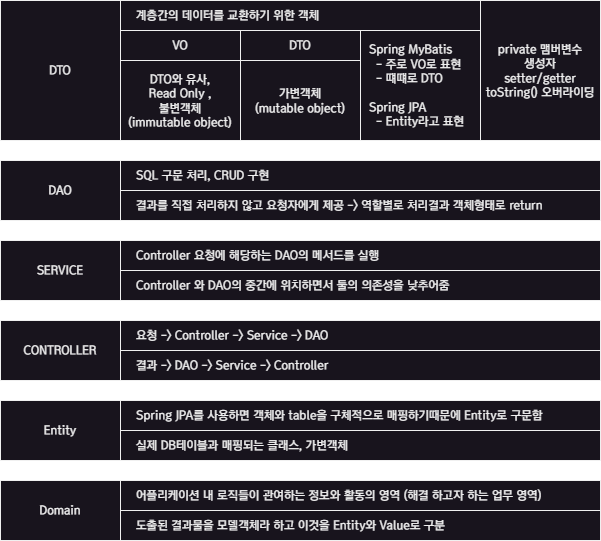

The diagram above was exported from draw.io. Its source (the exported page's mxGraphModel, read from the mxfile embedded in the PNG):
<mxGraphModel dx="1434" dy="836" grid="1" gridSize="10" guides="1" tooltips="1" connect="1" arrows="1" fold="1" page="1" pageScale="1" pageWidth="827" pageHeight="1169" math="0" shadow="0">
  <root>
    <mxCell id="0" />
    <mxCell id="1" parent="0" />
    <mxCell id="6dC3EdAIbW6da6Da4MyK-1" value="DTO" style="rounded=0;whiteSpace=wrap;html=1;fontFamily=a고딕14;" vertex="1" parent="1">
      <mxGeometry x="40" y="40" width="120" height="140" as="geometry" />
    </mxCell>
    <mxCell id="6dC3EdAIbW6da6Da4MyK-2" value="DAO" style="rounded=0;whiteSpace=wrap;html=1;fontFamily=a고딕14;" vertex="1" parent="1">
      <mxGeometry x="40" y="200" width="120" height="60" as="geometry" />
    </mxCell>
    <mxCell id="6dC3EdAIbW6da6Da4MyK-3" value="SERVICE" style="rounded=0;whiteSpace=wrap;html=1;fontFamily=a고딕14;" vertex="1" parent="1">
      <mxGeometry x="40" y="280" width="120" height="60" as="geometry" />
    </mxCell>
    <mxCell id="6dC3EdAIbW6da6Da4MyK-4" value="CONTROLLER" style="rounded=0;whiteSpace=wrap;html=1;fontFamily=a고딕14;" vertex="1" parent="1">
      <mxGeometry x="40" y="360" width="120" height="60" as="geometry" />
    </mxCell>
    <mxCell id="6dC3EdAIbW6da6Da4MyK-5" value="&amp;nbsp; &amp;nbsp; 계층간의 데이터를 교환하기 위한 객체&lt;blockquote style=&quot;margin: 0 0 0 40px; border: none; padding: 0px;&quot;&gt;&lt;/blockquote&gt;" style="rounded=0;whiteSpace=wrap;html=1;fontFamily=a고딕14;align=left;" vertex="1" parent="1">
      <mxGeometry x="160" y="40" width="360" height="30" as="geometry" />
    </mxCell>
    <mxCell id="6dC3EdAIbW6da6Da4MyK-6" value="&lt;div style=&quot;&quot;&gt;&lt;span style=&quot;background-color: initial;&quot;&gt;VO&lt;/span&gt;&lt;/div&gt;&lt;blockquote style=&quot;margin: 0 0 0 40px; border: none; padding: 0px;&quot;&gt;&lt;/blockquote&gt;" style="rounded=0;whiteSpace=wrap;html=1;fontFamily=a고딕14;align=center;" vertex="1" parent="1">
      <mxGeometry x="160" y="70" width="120" height="30" as="geometry" />
    </mxCell>
    <mxCell id="6dC3EdAIbW6da6Da4MyK-7" value="&lt;div style=&quot;&quot;&gt;&lt;span style=&quot;background-color: initial;&quot;&gt;DTO&lt;/span&gt;&lt;/div&gt;&lt;blockquote style=&quot;margin: 0 0 0 40px; border: none; padding: 0px;&quot;&gt;&lt;/blockquote&gt;" style="rounded=0;whiteSpace=wrap;html=1;fontFamily=a고딕14;align=center;" vertex="1" parent="1">
      <mxGeometry x="280" y="70" width="120" height="30" as="geometry" />
    </mxCell>
    <mxCell id="6dC3EdAIbW6da6Da4MyK-9" value="&lt;div style=&quot;&quot;&gt;DTO와 유사,&lt;/div&gt;&lt;div style=&quot;&quot;&gt;Read Only ,&lt;/div&gt;&lt;div style=&quot;&quot;&gt;불변객체&lt;/div&gt;&lt;div style=&quot;&quot;&gt;(immutable object)&lt;/div&gt;&lt;blockquote style=&quot;margin: 0 0 0 40px; border: none; padding: 0px;&quot;&gt;&lt;/blockquote&gt;" style="rounded=0;whiteSpace=wrap;html=1;fontFamily=a고딕14;align=center;" vertex="1" parent="1">
      <mxGeometry x="160" y="100" width="120" height="80" as="geometry" />
    </mxCell>
    <mxCell id="6dC3EdAIbW6da6Da4MyK-10" value="&lt;div style=&quot;&quot;&gt;가변객체&lt;/div&gt;&lt;div style=&quot;&quot;&gt;(mutable object)&lt;/div&gt;&lt;blockquote style=&quot;margin: 0 0 0 40px; border: none; padding: 0px;&quot;&gt;&lt;/blockquote&gt;" style="rounded=0;whiteSpace=wrap;html=1;fontFamily=a고딕14;align=center;" vertex="1" parent="1">
      <mxGeometry x="280" y="100" width="120" height="80" as="geometry" />
    </mxCell>
    <mxCell id="6dC3EdAIbW6da6Da4MyK-11" value="&lt;div style=&quot;&quot;&gt;&amp;nbsp; Spring MyBatis&lt;/div&gt;&lt;div style=&quot;&quot;&gt;&amp;nbsp; &amp;nbsp; - 주로 VO로 표현&lt;/div&gt;&lt;div style=&quot;&quot;&gt;&amp;nbsp; &amp;nbsp; - 떄떄로 DTO&lt;/div&gt;&lt;div style=&quot;&quot;&gt;&lt;br&gt;&lt;/div&gt;&lt;div style=&quot;&quot;&gt;&amp;nbsp; Spring JPA&lt;/div&gt;&lt;div style=&quot;&quot;&gt;&amp;nbsp; &amp;nbsp; - Entity라고 표현&lt;/div&gt;&lt;blockquote style=&quot;margin: 0 0 0 40px; border: none; padding: 0px;&quot;&gt;&lt;/blockquote&gt;" style="rounded=0;whiteSpace=wrap;html=1;fontFamily=a고딕14;align=left;" vertex="1" parent="1">
      <mxGeometry x="400" y="70" width="120" height="110" as="geometry" />
    </mxCell>
    <mxCell id="6dC3EdAIbW6da6Da4MyK-12" value="Entity" style="rounded=0;whiteSpace=wrap;html=1;fontFamily=a고딕14;" vertex="1" parent="1">
      <mxGeometry x="40" y="440" width="120" height="60" as="geometry" />
    </mxCell>
    <mxCell id="6dC3EdAIbW6da6Da4MyK-13" value="&amp;nbsp; &amp;nbsp; Spring JPA를 사용하면 객체와 table을 구체적으로 매핑하기때문에 Entity로 구문함" style="rounded=0;whiteSpace=wrap;html=1;fontFamily=a고딕14;align=left;" vertex="1" parent="1">
      <mxGeometry x="160" y="440" width="480" height="30" as="geometry" />
    </mxCell>
    <mxCell id="6dC3EdAIbW6da6Da4MyK-14" value="&amp;nbsp; &amp;nbsp; 실제 DB테이블과 매핑되는 클래스, 가변객체" style="rounded=0;whiteSpace=wrap;html=1;fontFamily=a고딕14;align=left;" vertex="1" parent="1">
      <mxGeometry x="160" y="470" width="480" height="30" as="geometry" />
    </mxCell>
    <mxCell id="6dC3EdAIbW6da6Da4MyK-15" value="Domain" style="rounded=0;whiteSpace=wrap;html=1;fontFamily=a고딕14;" vertex="1" parent="1">
      <mxGeometry x="40" y="520" width="120" height="60" as="geometry" />
    </mxCell>
    <mxCell id="6dC3EdAIbW6da6Da4MyK-16" value="&amp;nbsp; &amp;nbsp; 도출된 결과물을 모델객체라 하고 이것을 Entity와 Value로 구분" style="rounded=0;whiteSpace=wrap;html=1;fontFamily=a고딕14;align=left;" vertex="1" parent="1">
      <mxGeometry x="160" y="550" width="480" height="30" as="geometry" />
    </mxCell>
    <mxCell id="6dC3EdAIbW6da6Da4MyK-17" value="&amp;nbsp; &amp;nbsp; 어플리케이션 내 로직들이 관여하는 정보와 활동의 영역 (해결 하고자 하는 업무 영역)" style="rounded=0;whiteSpace=wrap;html=1;fontFamily=a고딕14;align=left;" vertex="1" parent="1">
      <mxGeometry x="160" y="520" width="480" height="30" as="geometry" />
    </mxCell>
    <mxCell id="6dC3EdAIbW6da6Da4MyK-18" value="&lt;div style=&quot;&quot;&gt;private 맴버변수&lt;/div&gt;&lt;div style=&quot;&quot;&gt;생성자&lt;/div&gt;&lt;div style=&quot;&quot;&gt;setter/getter&lt;/div&gt;&lt;div style=&quot;&quot;&gt;toString() 오버라이딩&lt;/div&gt;&lt;blockquote style=&quot;margin: 0 0 0 40px; border: none; padding: 0px;&quot;&gt;&lt;/blockquote&gt;" style="rounded=0;whiteSpace=wrap;html=1;fontFamily=a고딕14;align=center;" vertex="1" parent="1">
      <mxGeometry x="520" y="40" width="120" height="140" as="geometry" />
    </mxCell>
    <mxCell id="6dC3EdAIbW6da6Da4MyK-19" value="&amp;nbsp; &amp;nbsp; SQL 구문 처리, CRUD 구현&lt;blockquote style=&quot;margin: 0 0 0 40px; border: none; padding: 0px;&quot;&gt;&lt;/blockquote&gt;" style="rounded=0;whiteSpace=wrap;html=1;fontFamily=a고딕14;align=left;" vertex="1" parent="1">
      <mxGeometry x="160" y="200" width="480" height="30" as="geometry" />
    </mxCell>
    <mxCell id="6dC3EdAIbW6da6Da4MyK-21" value="&amp;nbsp; &amp;nbsp; 결과를 직접 처리하지 않고 요청자에게 제공 -&amp;gt; 역할별로 처리결과 객체형태로 return&lt;blockquote style=&quot;margin: 0 0 0 40px; border: none; padding: 0px;&quot;&gt;&lt;/blockquote&gt;" style="rounded=0;whiteSpace=wrap;html=1;fontFamily=a고딕14;align=left;" vertex="1" parent="1">
      <mxGeometry x="160" y="230" width="480" height="30" as="geometry" />
    </mxCell>
    <mxCell id="6dC3EdAIbW6da6Da4MyK-22" value="&amp;nbsp; &amp;nbsp; Controller 요청에 해당하는 DAO의 메서드를 실행&lt;blockquote style=&quot;margin: 0 0 0 40px; border: none; padding: 0px;&quot;&gt;&lt;/blockquote&gt;" style="rounded=0;whiteSpace=wrap;html=1;fontFamily=a고딕14;align=left;" vertex="1" parent="1">
      <mxGeometry x="160" y="280" width="480" height="30" as="geometry" />
    </mxCell>
    <mxCell id="6dC3EdAIbW6da6Da4MyK-23" value="&amp;nbsp; &amp;nbsp; Controller 와 DAO의 중간에 위치하면서 둘의 의존성을 낮추어줌&lt;blockquote style=&quot;margin: 0 0 0 40px; border: none; padding: 0px;&quot;&gt;&lt;/blockquote&gt;" style="rounded=0;whiteSpace=wrap;html=1;fontFamily=a고딕14;align=left;" vertex="1" parent="1">
      <mxGeometry x="160" y="310" width="480" height="30" as="geometry" />
    </mxCell>
    <mxCell id="6dC3EdAIbW6da6Da4MyK-24" value="&amp;nbsp; &amp;nbsp; 요청 -&amp;gt; Controller -&amp;gt; Service -&amp;gt; DAO&amp;nbsp;&lt;blockquote style=&quot;margin: 0 0 0 40px; border: none; padding: 0px;&quot;&gt;&lt;/blockquote&gt;" style="rounded=0;whiteSpace=wrap;html=1;fontFamily=a고딕14;align=left;" vertex="1" parent="1">
      <mxGeometry x="160" y="360" width="480" height="30" as="geometry" />
    </mxCell>
    <mxCell id="6dC3EdAIbW6da6Da4MyK-25" value="&amp;nbsp; &amp;nbsp; 결과 -&amp;gt; DAO -&amp;gt; Service -&amp;gt; Controller&lt;blockquote style=&quot;margin: 0 0 0 40px; border: none; padding: 0px;&quot;&gt;&lt;/blockquote&gt;" style="rounded=0;whiteSpace=wrap;html=1;fontFamily=a고딕14;align=left;" vertex="1" parent="1">
      <mxGeometry x="160" y="390" width="480" height="30" as="geometry" />
    </mxCell>
  </root>
</mxGraphModel>